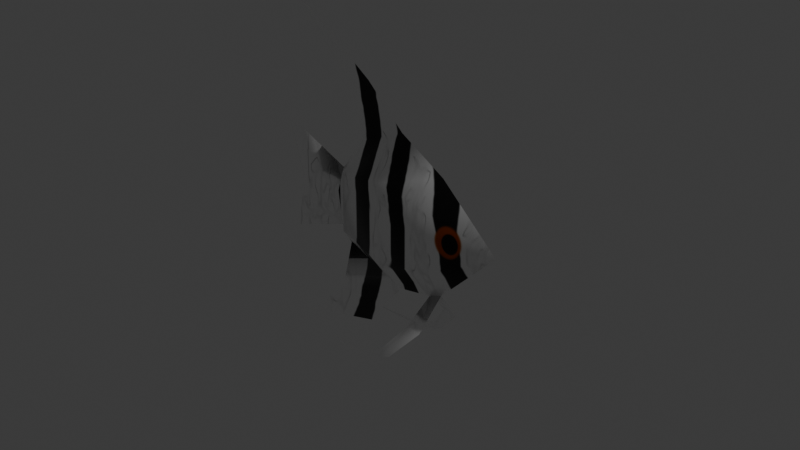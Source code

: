 # Source: Angelfish.blend  (saved by Blender 4.5.90; exported with 4.5.12 LTS)
import bpy
from mathutils import Matrix  # noqa: F401  (used for matrix-valued properties, if any)

bpy.ops.wm.read_factory_settings(use_empty=True)
scene = bpy.context.scene
scene.name = 'Scene'

# ---- collections
col_collection = bpy.data.collections.new('Collection'); scene.collection.children.link(col_collection)

# ---- images (referenced by path relative to the original .blend; pixels are not part of the script)
import os
ASSET_DIR = os.environ.get("B2B_ASSET_DIR", "")  # directory of the original .blend (textures are referenced by path, not embedded)
HERE = os.path.dirname(os.path.abspath(__file__))  # packed textures are extracted next to this script under _unpacked/

def load_image(name, relpath, width, height, colorspace="sRGB"):
    """Load a texture the original file referenced (path relative to the .blend, or extracted next to this script)."""
    p = next((c for c in (os.path.join(HERE, relpath), os.path.join(ASSET_DIR, relpath)) if relpath and os.path.exists(c)), "")
    if p:
        img = bpy.data.images.load(p, check_existing=True)
        img.name = name
    else:  # same state as the original file: an image datablock whose file is absent (Cycles renders it pink)
        img = bpy.data.images.new(name, width, height)
        img.source = "FILE"
        img.filepath = "//" + (relpath or name)
    img.colorspace_settings.name = colorspace
    return img
img_texture = load_image('Texture', '_unpacked/Texture.944553b9.png', 500, 500, 'sRGB')

# ---- materials (node trees are filled in below, after node groups)
mat_material_001 = bpy.data.materials.new('Material.001')

# ---- node groups
ng_smooth_by_angle = bpy.data.node_groups.new('Smooth by Angle', 'GeometryNodeTree')
_s = ng_smooth_by_angle.interface.new_socket(name='Mesh', in_out='OUTPUT', socket_type='NodeSocketGeometry')
_s = ng_smooth_by_angle.interface.new_socket(name='Mesh', in_out='INPUT', socket_type='NodeSocketGeometry')
_s = ng_smooth_by_angle.interface.new_socket(name='Angle', in_out='INPUT', socket_type='NodeSocketFloat')
_s.subtype = 'ANGLE'
_s.default_value = 0.5236
_s.min_value = 0.0
_s.max_value = 3.142
_s.description = 'Maximum face angle for smooth edges'
_s = ng_smooth_by_angle.interface.new_socket(name='Ignore Sharpness', in_out='INPUT', socket_type='NodeSocketBool')
_s.force_non_field = True
ng_smooth_by_angle.description = 'Set the sharpness of mesh edges based on the angle between the neighboring faces'
ng_smooth_by_angle.is_modifier = True
_N = ng_smooth_by_angle.nodes; _L = ng_smooth_by_angle.links
n0 = _N.new('GeometryNodeSetShadeSmooth'); n0.name = 'Set Shade Smooth'; n0.location = (120, -80)
n0.domain = 'EDGE'
n1 = _N.new('GeometryNodeSetShadeSmooth'); n1.name = 'Set Shade Smooth.001'; n1.location = (300, -80)
n2 = _N.new('NodeGroupOutput'); n2.name = 'Group Output'; n2.location = (480, -80)
n3 = _N.new('GeometryNodeInputMeshEdgeAngle'); n3.name = 'Edge Angle'; n3.location = (-440, -240)
n4 = _N.new('NodeGroupInput'); n4.name = 'Group Input'; n4.location = (-80, -80)
n5 = _N.new('GeometryNodeInputEdgeSmooth'); n5.name = 'Is Edge Smooth'; n5.location = (-260, -120)
n6 = _N.new('GeometryNodeInputShadeSmooth'); n6.name = 'Is Shade Smooth'; n6.location = (-440, -397)
n7 = _N.new('FunctionNodeCompare'); n7.name = 'Compare'; n7.location = (-260, -260)
n7.operation = 'LESS_EQUAL'
n7.inputs[6].default_value = (0.0, 0.0, 0.0, 0.0)
n7.inputs[7].default_value = (0.0, 0.0, 0.0, 0.0)
n8 = _N.new('FunctionNodeBooleanMath'); n8.name = 'Boolean Math.001'; n8.location = (-80, -260)
n9 = _N.new('NodeGroupInput'); n9.name = 'Group Input.001'; n9.location = (-440, -329)
n10 = _N.new('NodeGroupInput'); n10.name = 'Group Input.002'; n10.location = (-259, -189)
n11 = _N.new('FunctionNodeBooleanMath'); n11.name = 'Boolean Math'; n11.location = (-80, -149)
n11.operation = 'OR'
n12 = _N.new('FunctionNodeBooleanMath'); n12.name = 'Boolean Math.002'; n12.location = (-260, -380)
n12.operation = 'OR'
n13 = _N.new('NodeGroupInput'); n13.name = 'Group Input.003'; n13.location = (-440, -460)
_L.new(n3.outputs[0], n7.inputs[0])
_L.new(n1.outputs[0], n2.inputs[0])
_L.new(n9.outputs[1], n7.inputs[1])
_L.new(n7.outputs[0], n8.inputs[0])
_L.new(n4.outputs[0], n0.inputs[0])
_L.new(n0.outputs[0], n1.inputs[0])
_L.new(n8.outputs[0], n0.inputs[2])
_L.new(n10.outputs[2], n11.inputs[1])
_L.new(n5.outputs[0], n11.inputs[0])
_L.new(n11.outputs[0], n0.inputs[1])
_L.new(n13.outputs[2], n12.inputs[1])
_L.new(n6.outputs[0], n12.inputs[0])
_L.new(n12.outputs[0], n8.inputs[1])
n2.is_active_output = True

# ---- material node trees
mat_material_001.use_nodes = True; mat_material_001.node_tree.nodes.clear()
_N = mat_material_001.node_tree.nodes; _L = mat_material_001.node_tree.links
n0 = _N.new('ShaderNodeOutputMaterial'); n0.name = 'Material Output'; n0.location = (200, 100)
n1 = _N.new('ShaderNodeBsdfPrincipled'); n1.name = 'Principled BSDF'; n1.location = (-200, 100)
n1.inputs[1].default_value = 0.5508
n1.inputs[2].default_value = 0.3051
n2 = _N.new('ShaderNodeTexImage'); n2.name = 'Image Texture'; n2.location = (-490, 80)
n2.image = img_texture
_L.new(n1.outputs[0], n0.inputs[0])
_L.new(n2.outputs[0], n1.inputs[0])
n0.is_active_output = True

# ---- world
world_world = bpy.data.worlds.new('World'); scene.world = world_world
world_world.use_nodes = True; world_world.node_tree.nodes.clear()
_N = world_world.node_tree.nodes; _L = world_world.node_tree.links
n0 = _N.new('ShaderNodeOutputWorld'); n0.name = 'World Output'; n0.location = (200, 100)
n1 = _N.new('ShaderNodeBackground'); n1.name = 'Background'; n1.location = (-200, 100)
n1.inputs[0].default_value = (0.05088, 0.05088, 0.05088, 1.0)
_L.new(n1.outputs[0], n0.inputs[0])
n0.is_active_output = True
world_world.color = (0.05088, 0.05088, 0.05088)
world_world.sun_shadow_jitter_overblur = 0.0

# ---- cameras
cam_camera = bpy.data.cameras.new('Camera')
cam_camera.clip_end = 100.0
cam_camera.ortho_scale = 7.314

# ---- lights
light_light = bpy.data.lights.new('Light', 'POINT')
light_light.energy = 1000.0
light_light.shadow_soft_size = 0.1

# ---- meshes
me_sphere = bpy.data.meshes.new('Sphere')
me_sphere.from_pydata([(0.6116, 3.432e-08, 0.6443), (0.04324, 9.478e-09, 0.9437), (-0.5462, 0.0, 0.6955), (0.6116, 0.1677, 0.3215), (-0.034, 0.2372, 0.4552), (-0.6796, 0.1677, 0.3215), (0.6116, 0.1677, -0.3242), (-0.034, 0.2372, -0.4579), (-0.6796, 0.1677, -0.3242), (0.6116, -6.494e-09, -0.647), (0.02647, -3.472e-08, -0.802), (-0.7465, -6.294e-08, -0.5432), (-0.9471, -3.381e-08, -0.001342), (1.317, 6.518e-08, 0.04518), (0.6116, -0.1677, -0.3242), (-0.034, -0.2372, -0.4579), (-0.6796, -0.1677, -0.3242), (0.6116, -0.1677, 0.3215), (-0.034, -0.2372, 0.4552), (-0.6796, -0.1677, 0.3215), (-1.519, -4.053e-08, 2.044), (-0.5546, -4.215e-08, 1.143), (-0.858, -4.837e-08, -0.3687), (-0.852, -2.965e-08, 0.3055), (-1.523, -5.182e-08, 0.004263), (-1.65, -9.924e-08, -0.6579), (-1.729, -6.085e-08, 0.6336), (-1.456, -1.064e-07, -1.682), (-0.9018, -6.983e-08, -1.16), (-0.436, -5.226e-08, -1.386), (0.4502, -1.355e-08, -0.7138), (0.5734, 0.2655, -1.005), (0.3996, 0.2655, -0.987), (0.5734, -0.2655, -1.005), (0.3996, -0.2655, -0.987), (0.247, 0.3808, -1.374), (0.1527, 0.3808, -1.298), (0.247, -0.3808, -1.374), (0.1527, -0.3808, -1.298), (-0.4403, -1.553e-08, 1.363), (-0.1384, 0.4286, -1.521), (-0.1633, 0.4286, -1.463), (-0.1384, -0.4286, -1.521), (-0.1633, -0.4286, -1.463), (-0.7981, 0.3835, -1.493), (-0.7981, -0.3835, -1.493)], [], [(12, 23, 5), (1, 0, 3, 4), (2, 1, 4, 5), (0, 13, 3), (12, 5, 8), (4, 3, 6, 7), (5, 4, 7, 8), (3, 13, 6), (12, 8, 22), (7, 6, 30, 10), (8, 7, 10, 11), (6, 13, 9), (12, 22, 16), (10, 30, 14, 15), (11, 10, 15, 16), (9, 13, 14), (14, 13, 17), (12, 16, 19), (15, 14, 17, 18), (16, 15, 18, 19), (19, 18, 1, 2), (17, 13, 0), (12, 19, 23), (18, 17, 0, 1), (2, 1, 39, 21), (23, 12, 24, 26), (12, 22, 25, 24), (29, 28, 27), (10, 11, 28, 29), (9, 30, 32, 31), (30, 9, 33, 34), (34, 33, 37, 38), (31, 32, 36, 35), (21, 39, 20), (16, 22, 11), (22, 8, 11), (5, 23, 2), (23, 19, 2), (30, 6, 9), (14, 30, 9), (38, 37, 42, 43), (35, 36, 41, 40), (43, 42, 45), (40, 41, 44)])
me_sphere.polygons.foreach_set('use_smooth', [True] * 44)
_uv = me_sphere.uv_layers.new(name='UVMap')
_uv.uv.foreach_set('vector', [0.2567, 0.4511, 0.2879, 0.5334, 0.3445, 0.5377, 0.5818, 0.7047, 0.7683, 0.6243, 0.7683, 0.5377, 0.5564, 0.5736, 0.3883, 0.6381, 0.5818, 0.7047, 0.5564, 0.5736, 0.3445, 0.5377, 0.7683, 0.6243, 1.0, 0.4635, 0.7683, 0.5377, 0.2567, 0.4511, 0.3445, 0.5377, 0.3445, 0.3644, 0.5564, 0.5736, 0.7683, 0.5377, 0.7683, 0.3644, 0.5564, 0.3285, 0.3445, 0.5377, 0.5564, 0.5736, 0.5564, 0.3285, 0.3445, 0.3644, 0.7683, 0.5377, 1.0, 0.4635, 0.7683, 0.3644, 0.2567, 0.4511, 0.3445, 0.3644, 0.2859, 0.3525, 0.5564, 0.3285, 0.7683, 0.3644, 0.7153, 0.2598, 0.5763, 0.2362, 0.3445, 0.3644, 0.5564, 0.3285, 0.5763, 0.2362, 0.3225, 0.3056, 0.7683, 0.3644, 1.0, 0.4635, 0.7683, 0.2778, 0.2567, 0.4511, 0.2859, 0.3525, 0.3445, 0.3644, 0.5763, 0.2362, 0.7153, 0.2598, 0.7683, 0.3644, 0.5564, 0.3285, 0.3225, 0.3056, 0.5763, 0.2362, 0.5564, 0.3285, 0.3445, 0.3644, 0.7683, 0.2778, 1.0, 0.4635, 0.7683, 0.3644, 0.7683, 0.3644, 1.0, 0.4635, 0.7683, 0.5377, 0.2567, 0.4511, 0.3445, 0.3644, 0.3445, 0.5377, 0.5564, 0.3285, 0.7683, 0.3644, 0.7683, 0.5377, 0.5564, 0.5736, 0.3445, 0.3644, 0.5564, 0.3285, 0.5564, 0.5736, 0.3445, 0.5377, 0.3445, 0.5377, 0.5564, 0.5736, 0.5818, 0.7047, 0.3883, 0.6381, 0.7683, 0.5377, 1.0, 0.4635, 0.7683, 0.6243, 0.2567, 0.4511, 0.3445, 0.5377, 0.2879, 0.5334, 0.5564, 0.5736, 0.7683, 0.5377, 0.7683, 0.6243, 0.5818, 0.7047, 0.3883, 0.6381, 0.5818, 0.7047, 0.4231, 0.8173, 0.3855, 0.7581, 0.2879, 0.5334, 0.2567, 0.4511, 0.06776, 0.4526, 0.0, 0.6215, 0.2567, 0.4511, 0.2859, 0.3525, 0.026, 0.2749, 0.06776, 0.4526, 0.4244, 0.07944, 0.2716, 0.14, 0.08971, 0.0, 0.5763, 0.2362, 0.3225, 0.3056, 0.2716, 0.14, 0.4244, 0.07944, 0.7683, 0.2778, 0.7153, 0.2598, 0.7083, 0.1675, 0.7653, 0.1627, 0.7153, 0.2598, 0.7683, 0.2778, 0.7653, 0.1627, 0.7083, 0.1675, 0.7083, 0.1675, 0.7653, 0.1627, 0.7375, 0.09548, 0.7066, 0.1157, 0.7653, 0.1627, 0.7083, 0.1675, 0.7066, 0.1157, 0.7375, 0.09548, 0.3855, 0.7581, 0.4231, 0.8173, 0.06885, 1.0, 0.3445, 0.3644, 0.2859, 0.3525, 0.3225, 0.3056, 0.2859, 0.3525, 0.3445, 0.3644, 0.3225, 0.3056, 0.3445, 0.5377, 0.2879, 0.5334, 0.3883, 0.6381, 0.2879, 0.5334, 0.3445, 0.5377, 0.3883, 0.6381, 0.7153, 0.2598, 0.7683, 0.3644, 0.7683, 0.2778, 0.7683, 0.3644, 0.7153, 0.2598, 0.7683, 0.2778, 0.7066, 0.1157, 0.7375, 0.09548, 0.6841, 0.04952, 0.6759, 0.06515, 0.7375, 0.09548, 0.7066, 0.1157, 0.6759, 0.06515, 0.6841, 0.04952, 0.6759, 0.06515, 0.6841, 0.04952, 0.604, 0.02844, 0.6841, 0.04952, 0.6759, 0.06515, 0.604, 0.02844])
me_sphere.materials.append(mat_material_001)
me_sphere.update()

# ---- objects
ob_light = bpy.data.objects.new('Light', light_light)
ob_camera = bpy.data.objects.new('Camera', cam_camera)
ob_sphere = bpy.data.objects.new('Sphere', me_sphere)

# ---- transforms, parenting, visibility, modifiers, constraints
ob_light.location = (4.076, 1.005, 5.904)
ob_light.rotation_euler = (0.6503, 0.05522, 1.866)
ob_light.lock_rotations_4d = False
ob_light.empty_display_type = 'ARROWS'
ob_light.color = (0.0, 0.0, 0.0, 0.0)
ob_light.lineart.crease_threshold = 0.0
ob_camera.location = (7.359, -6.926, 4.958)
ob_camera.rotation_euler = (1.109, 0.0, 0.8149)
ob_camera.lock_rotations_4d = False
ob_camera.empty_display_type = 'ARROWS'
ob_camera.color = (0.0, 0.0, 0.0, 0.0)
ob_camera.display_type = 'WIRE'
ob_camera.lineart.crease_threshold = 0.0
ob_sphere.location = (0.0, 0.0, 0.0)
_m = ob_sphere.modifiers.new('Smooth by Angle', 'NODES')
_m.node_group = ng_smooth_by_angle
_m.use_pin_to_last = True
_m.show_group_selector = False

# ---- collection membership
col_collection.objects.link(ob_light)
col_collection.objects.link(ob_camera)
col_collection.objects.link(ob_sphere)

# ---- scene / render settings (as saved in the file)
scene.camera = ob_camera
scene.frame_start = 1; scene.frame_end = 250; scene.frame_set(1)
scene.render.engine = 'BLENDER_EEVEE_NEXT'
bpy.context.view_layer.update()
